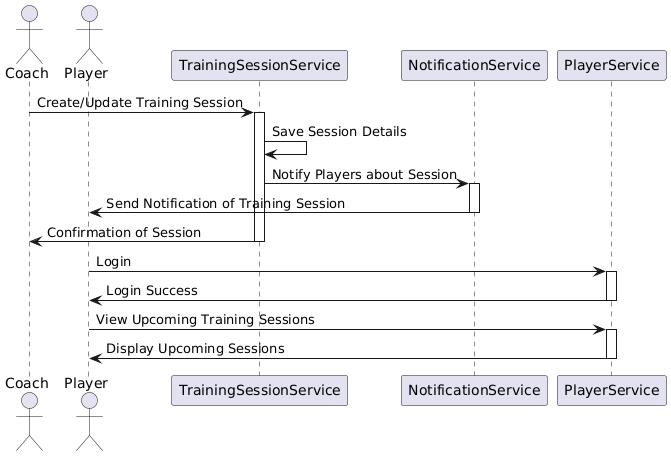

The diagram above was rendered by PlantUML. Its source (embedded in the PNG):
@startuml
actor Coach
actor Player
participant "TrainingSessionService" as TSS
participant "NotificationService" as NS
participant "PlayerService" as PS

' Coach Creates/Updates a Training Session
Coach -> TSS : Create/Update Training Session
activate TSS
TSS -> TSS : Save Session Details
TSS -> NS : Notify Players about Session
activate NS
NS -> Player : Send Notification of Training Session
deactivate NS
TSS -> Coach : Confirmation of Session
deactivate TSS

' Players Receive Notification
Player -> PS : Login
activate PS
PS -> Player : Login Success
deactivate PS
Player -> PS : View Upcoming Training Sessions
activate PS
PS -> Player : Display Upcoming Sessions
deactivate PS
@enduml